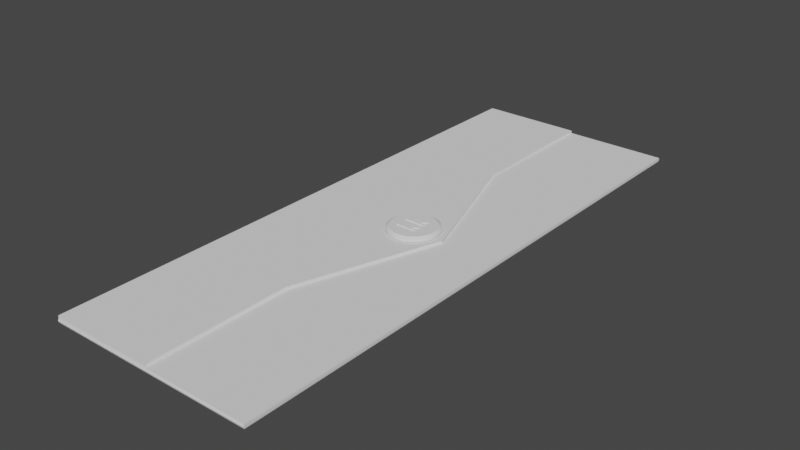 # Source: Envelope.blend  (saved by Blender 3.4.6; exported with 4.5.12 LTS)
import bpy
from mathutils import Matrix  # noqa: F401  (used for matrix-valued properties, if any)

bpy.ops.wm.read_factory_settings(use_empty=True)
scene = bpy.context.scene
scene.name = 'Scene'

# ---- collections
col_collection = bpy.data.collections.new('Collection'); scene.collection.children.link(col_collection)

# ---- node groups
ng_auto_smooth = bpy.data.node_groups.new('Auto Smooth', 'GeometryNodeTree')
_s = ng_auto_smooth.interface.new_socket(name='Geometry', in_out='OUTPUT', socket_type='NodeSocketGeometry')
_s = ng_auto_smooth.interface.new_socket(name='Geometry', in_out='INPUT', socket_type='NodeSocketGeometry')
_s = ng_auto_smooth.interface.new_socket(name='Angle', in_out='INPUT', socket_type='NodeSocketFloat')
_s.subtype = 'ANGLE'
_s.min_value = 0.0
_s.max_value = 3.142
ng_auto_smooth.is_modifier = True
_N = ng_auto_smooth.nodes; _L = ng_auto_smooth.links
n0 = _N.new('NodeGroupOutput'); n0.name = 'Group Output'; n0.location = (480, -100)
n1 = _N.new('NodeGroupInput'); n1.name = 'Group Input'; n1.location = (-420, -300)
n2 = _N.new('NodeGroupInput'); n2.name = 'Group Input.001'; n2.location = (-60, -100)
n3 = _N.new('GeometryNodeSetShadeSmooth'); n3.name = 'Set Shade Smooth'; n3.location = (120, -100)
n3.domain = 'EDGE'
n4 = _N.new('GeometryNodeSetShadeSmooth'); n4.name = 'Set Shade Smooth.001'; n4.location = (300, -100)
n5 = _N.new('GeometryNodeInputMeshEdgeAngle'); n5.name = 'Edge Angle'; n5.location = (-420, -220)
n6 = _N.new('GeometryNodeInputEdgeSmooth'); n6.name = 'Is Edge Smooth'; n6.location = (-60, -160)
n7 = _N.new('GeometryNodeInputShadeSmooth'); n7.name = 'Is Face Smooth'; n7.location = (-240, -340)
n8 = _N.new('FunctionNodeBooleanMath'); n8.name = 'Boolean Math'; n8.location = (-60, -220)
n9 = _N.new('FunctionNodeCompare'); n9.name = 'Compare'; n9.location = (-240, -180)
n9.operation = 'LESS_EQUAL'
_L.new(n5.outputs[0], n9.inputs[0])
_L.new(n4.outputs[0], n0.inputs[0])
_L.new(n1.outputs[1], n9.inputs[1])
_L.new(n9.outputs[0], n8.inputs[0])
_L.new(n7.outputs[0], n8.inputs[1])
_L.new(n2.outputs[0], n3.inputs[0])
_L.new(n6.outputs[0], n3.inputs[1])
_L.new(n3.outputs[0], n4.inputs[0])
_L.new(n8.outputs[0], n3.inputs[2])
n0.is_active_output = True

# ---- world
world_world = bpy.data.worlds.new('World'); scene.world = world_world
world_world.use_nodes = True; world_world.node_tree.nodes.clear()
_N = world_world.node_tree.nodes; _L = world_world.node_tree.links
n0 = _N.new('ShaderNodeOutputWorld'); n0.name = 'World Output'; n0.location = (300, 300)
n1 = _N.new('ShaderNodeBackground'); n1.name = 'Background'; n1.location = (10, 300)
n1.inputs[0].default_value = (0.05088, 0.05088, 0.05088, 1.0)
_L.new(n1.outputs[0], n0.inputs[0])
n0.is_active_output = True
world_world.color = (0.05088, 0.05088, 0.05088)
world_world.use_sun_shadow = False
world_world.sun_shadow_jitter_overblur = 0.0

# ---- meshes
me_plane = bpy.data.meshes.new('Plane')
me_plane.from_pydata([(-2.41, -7.233, 0.0), (2.818, -7.233, 0.0), (-2.41, 7.208, 0.0), (2.818, 7.208, 0.0), (-2.41, -7.233, 0.09901), (2.818, -7.233, 0.09901), (-2.41, 7.208, 0.09901), (2.818, 7.208, 0.09901), (-2.41, -0.01261, 0.0), (2.818, -0.01261, 0.0), (-2.41, -0.01261, 0.09901), (2.818, -0.01261, 0.09901), (2.818, 3.598, 0.0), (2.818, 3.598, 0.09901), (-2.41, 3.598, 0.0), (-2.41, 3.598, 0.09901), (-2.41, -3.623, 0.0), (-2.41, -3.623, 0.09901), (2.818, -3.623, 0.0), (2.818, -3.623, 0.09901), (0.2042, -7.233, 0.0), (0.2042, 7.208, 0.0), (0.2042, -7.233, 0.09901), (0.2042, 7.208, 0.09901), (1.413, -0.01261, 0.09901), (1.413, -0.01261, 0.0), (0.2042, 3.598, 0.09901), (0.2042, 3.598, 0.0), (0.2042, -3.623, 0.0), (0.2042, -3.623, 0.09901), (-2.41, -3.623, 0.1651), (-2.41, -7.233, 0.1651), (0.2042, 7.208, 0.1651), (-2.41, 7.208, 0.1651), (-2.41, 3.598, 0.1651), (-2.41, -0.01261, 0.1651), (1.413, -0.01261, 0.1651), (0.2042, 3.598, 0.1651), (0.2042, -3.623, 0.1651), (0.2042, -7.233, 0.1651), (-2.417, 7.228, 0.04951), (2.825, 7.228, 0.04951), (2.825, -7.253, 0.04951), (-2.417, -7.253, 0.04951), (-2.417, -0.01261, 0.04951), (2.825, -0.01261, 0.04951), (-2.417, 3.607, 0.04951), (2.825, 3.607, 0.04951), (2.825, -3.633, 0.04951), (-2.417, -3.633, 0.04951), (0.2042, -7.253, 0.04951), (0.2042, 7.228, 0.04951)], [], [(27, 21, 3, 12), (26, 13, 7, 23), (51, 40, 6, 23), (50, 42, 5, 22), (47, 41, 7, 13), (49, 43, 4, 17), (46, 44, 10, 15), (48, 45, 11, 19), (29, 19, 11, 24), (28, 25, 9, 18), (40, 46, 15, 6), (45, 47, 13, 11), (24, 11, 13, 26), (25, 27, 12, 9), (20, 28, 18, 1), (22, 5, 19, 29), (42, 48, 19, 5), (44, 49, 17, 10), (23, 6, 33, 32), (0, 16, 28, 20), (8, 14, 27, 25), (29, 24, 36, 38), (16, 8, 25, 28), (26, 23, 32, 37), (43, 50, 22, 4), (41, 51, 23, 7), (6, 15, 34, 33), (14, 2, 21, 27), (31, 39, 38, 30), (35, 36, 37, 34), (30, 38, 36, 35), (34, 37, 32, 33), (15, 10, 35, 34), (4, 22, 39, 31), (17, 4, 31, 30), (24, 26, 37, 36), (10, 17, 30, 35), (22, 29, 38, 39), (3, 21, 51, 41), (0, 20, 50, 43), (8, 16, 49, 44), (1, 18, 48, 42), (9, 12, 47, 45), (2, 14, 46, 40), (18, 9, 45, 48), (14, 8, 44, 46), (16, 0, 43, 49), (12, 3, 41, 47), (20, 1, 42, 50), (21, 2, 40, 51)])
me_plane.polygons.foreach_set('use_smooth', [True] * 50)
_uv = me_plane.uv_layers.new(name='UVMap')
_uv.uv.foreach_set('vector', [0.5, 0.75, 0.5, 1.0, 1.0, 1.0, 1.0, 0.75, 0.5, 0.75, 1.0, 0.75, 1.0, 1.0, 0.5, 1.0, 0.5, 1.0, 0.0, 1.0, 0.0, 1.0, 0.5, 1.0, 0.5, 0.0, 1.0, 0.0, 1.0, 0.0, 0.5, 0.0, 1.0, 0.75, 1.0, 1.0, 1.0, 1.0, 1.0, 0.75, 0.0, 0.25, 0.0, 0.0, 0.0, 0.0, 0.0, 0.25, 0.0, 0.75, 0.0, 0.5, 0.0, 0.5, 0.0, 0.75, 1.0, 0.25, 1.0, 0.5, 1.0, 0.5, 1.0, 0.25, 0.5, 0.25, 1.0, 0.25, 1.0, 0.5, 0.5, 0.5, 0.5, 0.25, 0.5, 0.5, 1.0, 0.5, 1.0, 0.25, 0.0, 1.0, 0.0, 0.75, 0.0, 0.75, 0.0, 1.0, 1.0, 0.5, 1.0, 0.75, 1.0, 0.75, 1.0, 0.5, 0.5, 0.5, 1.0, 0.5, 1.0, 0.75, 0.5, 0.75, 0.5, 0.5, 0.5, 0.75, 1.0, 0.75, 1.0, 0.5, 0.5, 0.0, 0.5, 0.25, 1.0, 0.25, 1.0, 0.0, 0.5, 0.0, 1.0, 0.0, 1.0, 0.25, 0.5, 0.25, 1.0, 0.0, 1.0, 0.25, 1.0, 0.25, 1.0, 0.0, 0.0, 0.5, 0.0, 0.25, 0.0, 0.25, 0.0, 0.5, 0.5, 1.0, 0.0, 1.0, 0.0, 1.0, 0.5, 1.0, 0.0, 0.0, 0.0, 0.25, 0.5, 0.25, 0.5, 0.0, 0.0, 0.5, 0.0, 0.75, 0.5, 0.75, 0.5, 0.5, 0.5, 0.25, 0.5, 0.5, 0.5, 0.5, 0.5, 0.25, 0.0, 0.25, 0.0, 0.5, 0.5, 0.5, 0.5, 0.25, 0.5, 0.75, 0.5, 1.0, 0.5, 1.0, 0.5, 0.75, 0.0, 0.0, 0.5, 0.0, 0.5, 0.0, 0.0, 0.0, 1.0, 1.0, 0.5, 1.0, 0.5, 1.0, 1.0, 1.0, 0.0, 1.0, 0.0, 0.75, 0.0, 0.75, 0.0, 1.0, 0.0, 0.75, 0.0, 1.0, 0.5, 1.0, 0.5, 0.75, 0.0, 0.0, 0.5, 0.0, 0.5, 0.25, 0.0, 0.25, 0.0, 0.5, 0.5, 0.5, 0.5, 0.75, 0.0, 0.75, 0.0, 0.25, 0.5, 0.25, 0.5, 0.5, 0.0, 0.5, 0.0, 0.75, 0.5, 0.75, 0.5, 1.0, 0.0, 1.0, 0.0, 0.75, 0.0, 0.5, 0.0, 0.5, 0.0, 0.75, 0.0, 0.0, 0.5, 0.0, 0.5, 0.0, 0.0, 0.0, 0.0, 0.25, 0.0, 0.0, 0.0, 0.0, 0.0, 0.25, 0.5, 0.5, 0.5, 0.75, 0.5, 0.75, 0.5, 0.5, 0.0, 0.5, 0.0, 0.25, 0.0, 0.25, 0.0, 0.5, 0.5, 0.0, 0.5, 0.25, 0.5, 0.25, 0.5, 0.0, 1.0, 1.0, 0.5, 1.0, 0.5, 1.0, 1.0, 1.0, 0.0, 0.0, 0.5, 0.0, 0.5, 0.0, 0.0, 0.0, 0.0, 0.5, 0.0, 0.25, 0.0, 0.25, 0.0, 0.5, 1.0, 0.0, 1.0, 0.25, 1.0, 0.25, 1.0, 0.0, 1.0, 0.5, 1.0, 0.75, 1.0, 0.75, 1.0, 0.5, 0.0, 1.0, 0.0, 0.75, 0.0, 0.75, 0.0, 1.0, 1.0, 0.25, 1.0, 0.5, 1.0, 0.5, 1.0, 0.25, 0.0, 0.75, 0.0, 0.5, 0.0, 0.5, 0.0, 0.75, 0.0, 0.25, 0.0, 0.0, 0.0, 0.0, 0.0, 0.25, 1.0, 0.75, 1.0, 1.0, 1.0, 1.0, 1.0, 0.75, 0.5, 0.0, 1.0, 0.0, 1.0, 0.0, 0.5, 0.0, 0.5, 1.0, 0.0, 1.0, 0.0, 1.0, 0.5, 1.0])
me_plane.update()
me_cylinder = bpy.data.meshes.new('Cylinder')
me_cylinder.from_pydata([(0.5912, 0.6449, 0.1793), (0.5912, 0.6449, 0.2299), (0.717, 0.6325, 0.1793), (0.717, 0.6325, 0.2299), (0.838, 0.5958, 0.1793), (0.838, 0.5958, 0.2299), (0.9495, 0.5362, 0.1793), (0.9495, 0.5362, 0.2299), (1.047, 0.456, 0.1793), (1.047, 0.456, 0.2299), (1.127, 0.3583, 0.1793), (1.127, 0.3583, 0.2299), (1.187, 0.2468, 0.1793), (1.187, 0.2468, 0.2299), (1.224, 0.1258, 0.1793), (1.224, 0.1258, 0.2299), (1.236, 6.614e-10, 0.1793), (1.236, 6.614e-10, 0.2299), (1.224, -0.1258, 0.1793), (1.224, -0.1258, 0.2299), (1.187, -0.2468, 0.1793), (1.187, -0.2468, 0.2299), (1.127, -0.3583, 0.1793), (1.127, -0.3583, 0.2299), (1.047, -0.456, 0.1793), (1.047, -0.456, 0.2299), (0.9495, -0.5362, 0.1793), (0.9495, -0.5362, 0.2299), (0.838, -0.5958, 0.1793), (0.838, -0.5958, 0.2299), (0.717, -0.6325, 0.1793), (0.717, -0.6325, 0.2299), (0.5912, -0.6449, 0.1793), (0.5912, -0.6449, 0.2299), (0.4654, -0.6325, 0.1793), (0.4654, -0.6325, 0.2299), (0.3444, -0.5958, 0.1793), (0.3444, -0.5958, 0.2299), (0.2329, -0.5362, 0.1793), (0.2329, -0.5362, 0.2299), (0.1352, -0.456, 0.1793), (0.1352, -0.456, 0.2299), (0.05498, -0.3583, 0.1793), (0.05498, -0.3583, 0.2299), (-0.004616, -0.2468, 0.1793), (-0.004616, -0.2468, 0.2299), (-0.04131, -0.1258, 0.1793), (-0.04131, -0.1258, 0.2299), (-0.0537, 6.614e-10, 0.1793), (-0.0537, 6.614e-10, 0.2299), (-0.04131, 0.1258, 0.1793), (-0.04131, 0.1258, 0.2299), (-0.004616, 0.2468, 0.1793), (-0.004616, 0.2468, 0.2299), (0.05498, 0.3583, 0.1793), (0.05498, 0.3583, 0.2299), (0.1352, 0.456, 0.1793), (0.1352, 0.456, 0.2299), (0.2329, 0.5362, 0.1793), (0.2329, 0.5362, 0.2299), (0.3444, 0.5958, 0.1793), (0.3444, 0.5958, 0.2299), (0.4654, 0.6325, 0.1793), (0.4654, 0.6325, 0.2299), (0.7017, 0.5557, 0.2786), (0.5912, 0.5666, 0.2786), (0.808, 0.5234, 0.2786), (0.906, 0.4711, 0.2786), (0.9918, 0.4006, 0.2786), (1.062, 0.3148, 0.2786), (1.115, 0.2168, 0.2786), (1.147, 0.1105, 0.2786), (1.158, 3.549e-10, 0.2786), (1.147, -0.1105, 0.2786), (1.115, -0.2168, 0.2786), (1.062, -0.3148, 0.2786), (0.9918, -0.4006, 0.2786), (0.906, -0.4711, 0.2786), (0.808, -0.5234, 0.2786), (0.7017, -0.5557, 0.2786), (0.5912, -0.5666, 0.2786), (0.4807, -0.5557, 0.2786), (0.3744, -0.5234, 0.2786), (0.2764, -0.4711, 0.2786), (0.1906, -0.4006, 0.2786), (0.1201, -0.3148, 0.2786), (0.06774, -0.2168, 0.2786), (0.0355, -0.1105, 0.2786), (0.02462, 3.549e-10, 0.2786), (0.0355, 0.1105, 0.2786), (0.06774, 0.2168, 0.2786), (0.1201, 0.3148, 0.2786), (0.1906, 0.4006, 0.2786), (0.2764, 0.4711, 0.2786), (0.3744, 0.5234, 0.2786), (0.4807, 0.5557, 0.2786), (0.2976, -0.2332, 0.2786), (0.7865, -0.2292, 0.2786), (0.788, -0.1795, 0.2786), (0.6514, -0.1786, 0.2786), (0.7819, -0.08002, 0.2786), (0.7838, -0.009859, 0.2786), (0.6071, -0.1577, 0.2786), (0.5022, -0.02657, 0.2786), (0.5066, -0.08589, 0.2786), (0.5795, -0.1782, 0.2786), (0.3054, -0.1765, 0.2786), (0.2976, 0.08228, 0.2786), (0.7865, 0.08634, 0.2786), (0.788, 0.136, 0.2786), (0.6514, 0.1369, 0.2786), (0.7819, 0.2355, 0.2786), (0.7838, 0.3056, 0.2786), (0.6071, 0.1578, 0.2786), (0.5022, 0.2889, 0.2786), (0.5066, 0.2296, 0.2786), (0.5795, 0.1373, 0.2786), (0.3054, 0.139, 0.2786), (0.2976, -0.2332, 0.305), (0.7865, -0.2292, 0.305), (0.788, -0.1795, 0.305), (0.6514, -0.1786, 0.305), (0.7819, -0.08002, 0.305), (0.7838, -0.009859, 0.305), (0.6071, -0.1577, 0.305), (0.5022, -0.02657, 0.305), (0.5066, -0.08589, 0.305), (0.5795, -0.1782, 0.305), (0.3054, -0.1765, 0.305), (0.2976, 0.08228, 0.305), (0.7865, 0.08634, 0.305), (0.788, 0.136, 0.305), (0.6514, 0.1369, 0.305), (0.7819, 0.2355, 0.305), (0.7838, 0.3056, 0.305), (0.6071, 0.1578, 0.305), (0.5022, 0.2889, 0.305), (0.5066, 0.2296, 0.305), (0.5795, 0.1373, 0.305), (0.3054, 0.139, 0.305)], [], [(0, 1, 3, 2), (2, 3, 5, 4), (4, 5, 7, 6), (6, 7, 9, 8), (8, 9, 11, 10), (10, 11, 13, 12), (12, 13, 15, 14), (14, 15, 17, 16), (16, 17, 19, 18), (18, 19, 21, 20), (20, 21, 23, 22), (22, 23, 25, 24), (24, 25, 27, 26), (26, 27, 29, 28), (28, 29, 31, 30), (30, 31, 33, 32), (32, 33, 35, 34), (34, 35, 37, 36), (36, 37, 39, 38), (38, 39, 41, 40), (40, 41, 43, 42), (42, 43, 45, 44), (44, 45, 47, 46), (46, 47, 49, 48), (48, 49, 51, 50), (50, 51, 53, 52), (52, 53, 55, 54), (54, 55, 57, 56), (56, 57, 59, 58), (58, 59, 61, 60), (9, 7, 67, 68), (60, 61, 63, 62), (62, 63, 1, 0), (0, 2, 4, 6, 8, 10, 12, 14, 16, 18, 20, 22, 24, 26, 28, 30, 32, 34, 36, 38, 40, 42, 44, 46, 48, 50, 52, 54, 56, 58, 60, 62), (64, 65, 95, 94, 93, 92, 91, 90, 89, 88, 87, 86, 85, 84, 96, 106, 105, 104, 103, 102, 101, 100, 99, 98, 76, 75, 74, 73, 72, 71, 70, 69, 68, 67, 66), (27, 25, 76, 77), (45, 43, 85, 86), (63, 61, 94, 95), (19, 17, 72, 73), (37, 35, 81, 82), (55, 53, 90, 91), (11, 9, 68, 69), (29, 27, 77, 78), (47, 45, 86, 87), (3, 1, 65, 64), (1, 63, 95, 65), (21, 19, 73, 74), (39, 37, 82, 83), (57, 55, 91, 92), (13, 11, 69, 70), (31, 29, 78, 79), (49, 47, 87, 88), (5, 3, 64, 66), (23, 21, 74, 75), (41, 39, 83, 84), (59, 57, 92, 93), (15, 13, 70, 71), (33, 31, 79, 80), (51, 49, 88, 89), (7, 5, 66, 67), (25, 23, 75, 76), (43, 41, 84, 85), (61, 59, 93, 94), (17, 15, 71, 72), (35, 33, 80, 81), (53, 51, 89, 90), (116, 117, 139, 138), (76, 98, 97, 96, 84, 83, 82, 81, 80, 79, 78, 77), (103, 104, 126, 125), (130, 131, 132, 133, 134, 135, 136, 137, 138, 139, 129), (119, 120, 121, 122, 123, 124, 125, 126, 127, 128, 118), (96, 97, 119, 118), (109, 110, 132, 131), (104, 105, 127, 126), (117, 107, 129, 139), (97, 98, 120, 119), (110, 111, 133, 132), (105, 106, 128, 127), (98, 99, 121, 120), (111, 112, 134, 133), (106, 96, 118, 128), (99, 100, 122, 121), (112, 113, 135, 134), (100, 101, 123, 122), (113, 114, 136, 135), (101, 102, 124, 123), (114, 115, 137, 136), (107, 108, 130, 129), (102, 103, 125, 124), (115, 116, 138, 137), (108, 109, 131, 130)])
me_cylinder.polygons.foreach_set('use_smooth', [True] * 91)
_uv = me_cylinder.uv_layers.new(name='UVMap')
_uv.uv.foreach_set('vector', [1.0, 0.5, 1.0, 1.0, 0.9688, 1.0, 0.9688, 0.5, 0.9688, 0.5, 0.9688, 1.0, 0.9375, 1.0, 0.9375, 0.5, 0.9375, 0.5, 0.9375, 1.0, 0.9062, 1.0, 0.9062, 0.5, 0.9062, 0.5, 0.9062, 1.0, 0.875, 1.0, 0.875, 0.5, 0.875, 0.5, 0.875, 1.0, 0.8438, 1.0, 0.8438, 0.5, 0.8438, 0.5, 0.8438, 1.0, 0.8125, 1.0, 0.8125, 0.5, 0.8125, 0.5, 0.8125, 1.0, 0.7812, 1.0, 0.7812, 0.5, 0.7812, 0.5, 0.7812, 1.0, 0.75, 1.0, 0.75, 0.5, 0.75, 0.5, 0.75, 1.0, 0.7188, 1.0, 0.7188, 0.5, 0.7188, 0.5, 0.7188, 1.0, 0.6875, 1.0, 0.6875, 0.5, 0.6875, 0.5, 0.6875, 1.0, 0.6562, 1.0, 0.6562, 0.5, 0.6562, 0.5, 0.6562, 1.0, 0.625, 1.0, 0.625, 0.5, 0.625, 0.5, 0.625, 1.0, 0.5938, 1.0, 0.5938, 0.5, 0.5938, 0.5, 0.5938, 1.0, 0.5625, 1.0, 0.5625, 0.5, 0.5625, 0.5, 0.5625, 1.0, 0.5312, 1.0, 0.5312, 0.5, 0.5312, 0.5, 0.5312, 1.0, 0.5, 1.0, 0.5, 0.5, 0.5, 0.5, 0.5, 1.0, 0.4688, 1.0, 0.4688, 0.5, 0.4688, 0.5, 0.4688, 1.0, 0.4375, 1.0, 0.4375, 0.5, 0.4375, 0.5, 0.4375, 1.0, 0.4062, 1.0, 0.4062, 0.5, 0.4062, 0.5, 0.4062, 1.0, 0.375, 1.0, 0.375, 0.5, 0.375, 0.5, 0.375, 1.0, 0.3438, 1.0, 0.3438, 0.5, 0.3438, 0.5, 0.3438, 1.0, 0.3125, 1.0, 0.3125, 0.5, 0.3125, 0.5, 0.3125, 1.0, 0.2812, 1.0, 0.2812, 0.5, 0.2812, 0.5, 0.2812, 1.0, 0.25, 1.0, 0.25, 0.5, 0.25, 0.5, 0.25, 1.0, 0.2188, 1.0, 0.2188, 0.5, 0.2188, 0.5, 0.2188, 1.0, 0.1875, 1.0, 0.1875, 0.5, 0.1875, 0.5, 0.1875, 1.0, 0.1562, 1.0, 0.1562, 0.5, 0.1562, 0.5, 0.1562, 1.0, 0.125, 1.0, 0.125, 0.5, 0.125, 0.5, 0.125, 1.0, 0.09375, 1.0, 0.09375, 0.5, 0.09375, 0.5, 0.09375, 1.0, 0.0625, 1.0, 0.0625, 0.5, 0.875, 1.0, 0.9062, 1.0, 0.9062, 1.0, 0.875, 1.0, 0.0625, 0.5, 0.0625, 1.0, 0.03125, 1.0, 0.03125, 0.5, 0.03125, 0.5, 0.03125, 1.0, 0.0, 1.0, 0.0, 0.5, 0.75, 0.49, 0.7968, 0.4854, 0.8418, 0.4717, 0.8833, 0.4496, 0.9197, 0.4197, 0.9496, 0.3833, 0.9717, 0.3418, 0.9854, 0.2968, 0.99, 0.25, 0.9854, 0.2032, 0.9717, 0.1582, 0.9496, 0.1167, 0.9197, 0.08029, 0.8833, 0.05045, 0.8418, 0.02827, 0.7968, 0.01461, 0.75, 0.01, 0.7032, 0.01461, 0.6582, 0.02827, 0.6167, 0.05045, 0.5803, 0.08029, 0.5504, 0.1167, 0.5283, 0.1582, 0.5146, 0.2032, 0.51, 0.25, 0.5146, 0.2968, 0.5283, 0.3418, 0.5504, 0.3833, 0.5803, 0.4197, 0.6167, 0.4496, 0.6582, 0.4717, 0.7032, 0.4854, 0.2968, 0.4854, 0.25, 0.49, 0.2032, 0.4854, 0.1582, 0.4717, 0.1167, 0.4496, 0.08029, 0.4197, 0.05045, 0.3833, 0.02827, 0.3418, 0.01461, 0.2968, 0.01, 0.25, 0.01461, 0.2032, 0.02827, 0.1582, 0.05045, 0.1167, 0.08029, 0.08029, 0.1256, 0.0837, 0.1289, 0.1078, 0.2451, 0.107, 0.2142, 0.1461, 0.2123, 0.1712, 0.2568, 0.1157, 0.3316, 0.1783, 0.3308, 0.1486, 0.2755, 0.1068, 0.3334, 0.1065, 0.4197, 0.08029, 0.4496, 0.1167, 0.4717, 0.1582, 0.4854, 0.2032, 0.49, 0.25, 0.4854, 0.2968, 0.4717, 0.3418, 0.4496, 0.3833, 0.4197, 0.4197, 0.3833, 0.4496, 0.3418, 0.4717, 0.5938, 1.0, 0.625, 1.0, 0.625, 1.0, 0.5938, 1.0, 0.3125, 1.0, 0.3438, 1.0, 0.3438, 1.0, 0.3125, 1.0, 0.03125, 1.0, 0.0625, 1.0, 0.0625, 1.0, 0.03125, 1.0, 0.7188, 1.0, 0.75, 1.0, 0.75, 1.0, 0.7188, 1.0, 0.4375, 1.0, 0.4688, 1.0, 0.4688, 1.0, 0.4375, 1.0, 0.1562, 1.0, 0.1875, 1.0, 0.1875, 1.0, 0.1562, 1.0, 0.8438, 1.0, 0.875, 1.0, 0.875, 1.0, 0.8438, 1.0, 0.5625, 1.0, 0.5938, 1.0, 0.5938, 1.0, 0.5625, 1.0, 0.2812, 1.0, 0.3125, 1.0, 0.3125, 1.0, 0.2812, 1.0, 0.9688, 1.0, 1.0, 1.0, 1.0, 1.0, 0.9688, 1.0, 0.0, 1.0, 0.03125, 1.0, 0.03125, 1.0, 0.0, 1.0, 0.6875, 1.0, 0.7188, 1.0, 0.7188, 1.0, 0.6875, 1.0, 0.4062, 1.0, 0.4375, 1.0, 0.4375, 1.0, 0.4062, 1.0, 0.125, 1.0, 0.1562, 1.0, 0.1562, 1.0, 0.125, 1.0, 0.8125, 1.0, 0.8438, 1.0, 0.8438, 1.0, 0.8125, 1.0, 0.5312, 1.0, 0.5625, 1.0, 0.5625, 1.0, 0.5312, 1.0, 0.25, 1.0, 0.2812, 1.0, 0.2812, 1.0, 0.25, 1.0, 0.9375, 1.0, 0.9688, 1.0, 0.9688, 1.0, 0.9375, 1.0, 0.6562, 1.0, 0.6875, 1.0, 0.6875, 1.0, 0.6562, 1.0, 0.375, 1.0, 0.4062, 1.0, 0.4062, 1.0, 0.375, 1.0, 0.09375, 1.0, 0.125, 1.0, 0.125, 1.0, 0.09375, 1.0, 0.7812, 1.0, 0.8125, 1.0, 0.8125, 1.0, 0.7812, 1.0, 0.5, 1.0, 0.5312, 1.0, 0.5312, 1.0, 0.5, 1.0, 0.2188, 1.0, 0.25, 1.0, 0.25, 1.0, 0.2188, 1.0, 0.9062, 1.0, 0.9375, 1.0, 0.9375, 1.0, 0.9062, 1.0, 0.625, 1.0, 0.6562, 1.0, 0.6562, 1.0, 0.625, 1.0, 0.3438, 1.0, 0.375, 1.0, 0.375, 1.0, 0.3438, 1.0, 0.0625, 1.0, 0.09375, 1.0, 0.09375, 1.0, 0.0625, 1.0, 0.75, 1.0, 0.7812, 1.0, 0.7812, 1.0, 0.75, 1.0, 0.4688, 1.0, 0.5, 1.0, 0.5, 1.0, 0.4688, 1.0, 0.1875, 1.0, 0.2188, 1.0, 0.2188, 1.0, 0.1875, 1.0, 0.0, 0.0, 0.0, 0.0, 0.0, 0.0, 0.0, 0.0, 0.4197, 0.08029, 0.3334, 0.1065, 0.3328, 0.08542, 0.1256, 0.0837, 0.08029, 0.08029, 0.1167, 0.05045, 0.1582, 0.02827, 0.2032, 0.01461, 0.25, 0.01, 0.2968, 0.01461, 0.3418, 0.02827, 0.3833, 0.05045, 0.2123, 0.1712, 0.2142, 0.1461, 0.2142, 0.1461, 0.2123, 0.1712, 0.3328, 0.08542, 0.3334, 0.1065, 0.2755, 0.1068, 0.3308, 0.1486, 0.3316, 0.1783, 0.2568, 0.1157, 0.2123, 0.1712, 0.2142, 0.1461, 0.2451, 0.107, 0.1289, 0.1078, 0.1256, 0.0837, 0.3328, 0.08542, 0.3334, 0.1065, 0.2755, 0.1068, 0.3308, 0.1486, 0.3316, 0.1783, 0.2568, 0.1157, 0.2123, 0.1712, 0.2142, 0.1461, 0.2451, 0.107, 0.1289, 0.1078, 0.1256, 0.0837, 0.1256, 0.0837, 0.3328, 0.08542, 0.3328, 0.08542, 0.1256, 0.0837, 0.0, 0.0, 0.0, 0.0, 0.0, 0.0, 0.0, 0.0, 0.2142, 0.1461, 0.2451, 0.107, 0.2451, 0.107, 0.2142, 0.1461, 0.0, 0.0, 0.0, 0.0, 0.0, 0.0, 0.0, 0.0, 0.3328, 0.08542, 0.3334, 0.1065, 0.3334, 0.1065, 0.3328, 0.08542, 0.0, 0.0, 0.0, 0.0, 0.0, 0.0, 0.0, 0.0, 0.2451, 0.107, 0.1289, 0.1078, 0.1289, 0.1078, 0.2451, 0.107, 0.3334, 0.1065, 0.2755, 0.1068, 0.2755, 0.1068, 0.3334, 0.1065, 0.0, 0.0, 0.0, 0.0, 0.0, 0.0, 0.0, 0.0, 0.1289, 0.1078, 0.1256, 0.0837, 0.1256, 0.0837, 0.1289, 0.1078, 0.2755, 0.1068, 0.3308, 0.1486, 0.3308, 0.1486, 0.2755, 0.1068, 0.0, 0.0, 0.0, 0.0, 0.0, 0.0, 0.0, 0.0, 0.3308, 0.1486, 0.3316, 0.1783, 0.3316, 0.1783, 0.3308, 0.1486, 0.0, 0.0, 0.0, 0.0, 0.0, 0.0, 0.0, 0.0, 0.3316, 0.1783, 0.2568, 0.1157, 0.2568, 0.1157, 0.3316, 0.1783, 0.0, 0.0, 0.0, 0.0, 0.0, 0.0, 0.0, 0.0, 0.0, 0.0, 0.0, 0.0, 0.0, 0.0, 0.0, 0.0, 0.2568, 0.1157, 0.2123, 0.1712, 0.2123, 0.1712, 0.2568, 0.1157, 0.0, 0.0, 0.0, 0.0, 0.0, 0.0, 0.0, 0.0, 0.0, 0.0, 0.0, 0.0, 0.0, 0.0, 0.0, 0.0])
me_cylinder.update()

# ---- objects
ob_plane = bpy.data.objects.new('Plane', me_plane)
ob_cylinder = bpy.data.objects.new('Cylinder', me_cylinder)

# ---- transforms, parenting, visibility, modifiers, constraints
ob_plane.location = (0.0, 0.0, 0.0)
_m = ob_plane.modifiers.new('Auto Smooth', 'NODES')
_m.node_group = ng_auto_smooth
_gi = [s.identifier for s in ng_auto_smooth.interface.items_tree if s.item_type == 'SOCKET' and s.in_out == 'INPUT']
_m[_gi[1]] = 0.5236  # Angle
ob_cylinder.location = (0.0, 0.0, 0.0)
_m = ob_cylinder.modifiers.new('Auto Smooth', 'NODES')
_m.node_group = ng_auto_smooth
_gi = [s.identifier for s in ng_auto_smooth.interface.items_tree if s.item_type == 'SOCKET' and s.in_out == 'INPUT']
_m[_gi[1]] = 0.5236  # Angle

# ---- collection membership
col_collection.objects.link(ob_plane)
col_collection.objects.link(ob_cylinder)

# ---- scene / render settings (as saved in the file)
scene.frame_start = 1; scene.frame_end = 250; scene.frame_set(1)
scene.render.engine = 'BLENDER_EEVEE_NEXT'
scene.cycles.sampling_pattern = 'TABULATED_SOBOL'
scene.cycles.use_light_tree = False
scene.view_settings.view_transform = 'Filmic'
bpy.context.view_layer.update()

# ---- added for rendering (the .blend has no active camera and no usable light): camera, sun
cam_auto = bpy.data.cameras.new('AutoCamera')
cam_auto.lens = 50.0
cam_auto.sensor_width = 36.0
cam_auto.clip_end = 1000.0
ob_auto_camera = bpy.data.objects.new('AutoCamera', cam_auto)
scene.collection.objects.link(ob_auto_camera)
ob_auto_camera.location = (14.4553, -17.1139, 11.5534)
ob_auto_camera.rotation_euler = (1.09748, -7.21219e-08, 0.694738)
scene.camera = ob_auto_camera
light_auto_sun = bpy.data.lights.new('AutoSun', 'SUN')
light_auto_sun.energy = 3.0
light_auto_sun.angle = 0.0523599
ob_auto_sun = bpy.data.objects.new('AutoSun', light_auto_sun)
scene.collection.objects.link(ob_auto_sun)
ob_auto_sun.rotation_euler = (0.872665, 0.174533, 0.523599)
bpy.context.view_layer.update()
